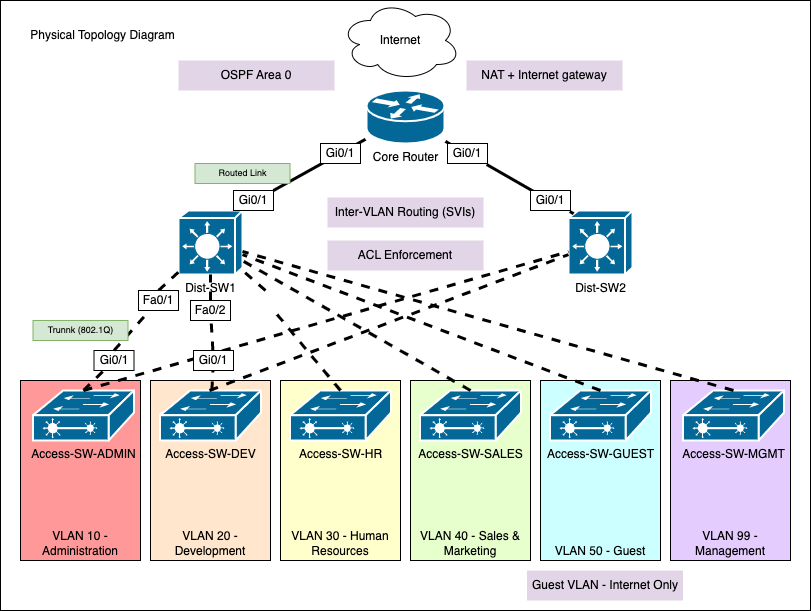

The diagram above was exported from draw.io. Its source (the exported page's mxGraphModel, read from the mxfile embedded in the PNG):
<mxGraphModel dx="1272" dy="892" grid="1" gridSize="10" guides="1" tooltips="1" connect="1" arrows="1" fold="1" page="1" pageScale="1" pageWidth="827" pageHeight="1169" math="0" shadow="0">
  <root>
    <mxCell id="0" />
    <mxCell id="1" parent="0" />
    <mxCell id="2" value="" style="rounded=0;whiteSpace=wrap;html=1;" vertex="1" parent="1">
      <mxGeometry x="11" y="580" width="810" height="610" as="geometry" />
    </mxCell>
    <mxCell id="3" value="Core Router" style="shape=mxgraph.cisco.routers.router;sketch=0;html=1;pointerEvents=1;dashed=0;fillColor=#036897;strokeColor=#ffffff;strokeWidth=2;verticalLabelPosition=bottom;verticalAlign=top;align=center;outlineConnect=0;" vertex="1" parent="1">
      <mxGeometry x="377" y="670" width="78" height="53" as="geometry" />
    </mxCell>
    <mxCell id="4" value="Internet" style="ellipse;shape=cloud;whiteSpace=wrap;html=1;" vertex="1" parent="1">
      <mxGeometry x="351" y="580" width="120" height="80" as="geometry" />
    </mxCell>
    <mxCell id="5" value="Dist-SW1" style="shape=mxgraph.cisco.switches.layer_3_switch;sketch=0;html=1;pointerEvents=1;dashed=0;fillColor=#036897;strokeColor=#ffffff;strokeWidth=2;verticalLabelPosition=bottom;verticalAlign=top;align=center;outlineConnect=0;" vertex="1" parent="1">
      <mxGeometry x="189" y="790" width="64" height="64" as="geometry" />
    </mxCell>
    <mxCell id="6" value="Dist-SW2" style="shape=mxgraph.cisco.switches.layer_3_switch;sketch=0;html=1;pointerEvents=1;dashed=0;fillColor=#036897;strokeColor=#ffffff;strokeWidth=2;verticalLabelPosition=bottom;verticalAlign=top;align=center;outlineConnect=0;" vertex="1" parent="1">
      <mxGeometry x="579" y="790" width="64" height="64" as="geometry" />
    </mxCell>
    <mxCell id="7" value="VLAN 10 -Administration" style="rounded=0;whiteSpace=wrap;html=1;fillColor=#FF9999;align=center;verticalAlign=bottom;" vertex="1" parent="1">
      <mxGeometry x="31" y="960" width="120" height="180" as="geometry" />
    </mxCell>
    <mxCell id="8" value="VLAN 20 -Development" style="rounded=0;whiteSpace=wrap;html=1;fillColor=#FFE6CC;verticalAlign=bottom;" vertex="1" parent="1">
      <mxGeometry x="161" y="960" width="120" height="180" as="geometry" />
    </mxCell>
    <mxCell id="9" value="VLAN 30 - Human Resources" style="rounded=0;whiteSpace=wrap;html=1;fillColor=#FFFFCC;verticalAlign=bottom;" vertex="1" parent="1">
      <mxGeometry x="291" y="960" width="120" height="180" as="geometry" />
    </mxCell>
    <mxCell id="10" value="VLAN 40 - Sales &amp;amp; Marketing" style="rounded=0;whiteSpace=wrap;html=1;fillColor=#E6FFCC;verticalAlign=bottom;" vertex="1" parent="1">
      <mxGeometry x="421" y="960" width="120" height="180" as="geometry" />
    </mxCell>
    <mxCell id="11" value="VLAN 50 - Guest" style="rounded=0;whiteSpace=wrap;html=1;fillColor=#CCFFFF;verticalAlign=bottom;" vertex="1" parent="1">
      <mxGeometry x="551" y="960" width="120" height="180" as="geometry" />
    </mxCell>
    <mxCell id="12" value="VLAN 99 - Management" style="rounded=0;whiteSpace=wrap;html=1;fillColor=#E5CCFF;verticalAlign=bottom;" vertex="1" parent="1">
      <mxGeometry x="681" y="960" width="120" height="180" as="geometry" />
    </mxCell>
    <mxCell id="13" value="Inter-VLAN Routing (SVIs)" style="text;html=1;strokeColor=none;fillColor=#E1D5E7;align=center;verticalAlign=middle;whiteSpace=wrap;rounded=0;" vertex="1" parent="1">
      <mxGeometry x="338" y="777" width="156" height="30" as="geometry" />
    </mxCell>
    <mxCell id="14" value="ACL Enforcement" style="text;html=1;strokeColor=none;fillColor=#E1D5E7;align=center;verticalAlign=middle;whiteSpace=wrap;rounded=0;" vertex="1" parent="1">
      <mxGeometry x="338" y="820" width="156" height="30" as="geometry" />
    </mxCell>
    <mxCell id="15" value="NAT + Internet gateway" style="text;html=1;strokeColor=none;fillColor=#E1D5E7;align=center;verticalAlign=middle;whiteSpace=wrap;rounded=0;" vertex="1" parent="1">
      <mxGeometry x="477" y="640" width="156" height="30" as="geometry" />
    </mxCell>
    <mxCell id="16" value="Access-SW-DEV" style="shape=mxgraph.cisco.switches.layer_2_remote_switch;sketch=0;html=1;pointerEvents=1;dashed=0;fillColor=#036897;strokeColor=#ffffff;strokeWidth=2;verticalLabelPosition=bottom;verticalAlign=top;align=center;outlineConnect=0;" vertex="1" parent="1">
      <mxGeometry x="170.5" y="970" width="101" height="50" as="geometry" />
    </mxCell>
    <mxCell id="17" value="Access-SW-HR" style="shape=mxgraph.cisco.switches.layer_2_remote_switch;sketch=0;html=1;pointerEvents=1;dashed=0;fillColor=#036897;strokeColor=#ffffff;strokeWidth=2;verticalLabelPosition=bottom;verticalAlign=top;align=center;outlineConnect=0;" vertex="1" parent="1">
      <mxGeometry x="300.5" y="970" width="101" height="50" as="geometry" />
    </mxCell>
    <mxCell id="18" value="Access-SW-SALES" style="shape=mxgraph.cisco.switches.layer_2_remote_switch;sketch=0;html=1;pointerEvents=1;dashed=0;fillColor=#036897;strokeColor=#ffffff;strokeWidth=2;verticalLabelPosition=bottom;verticalAlign=top;align=center;outlineConnect=0;" vertex="1" parent="1">
      <mxGeometry x="430.5" y="970" width="101" height="50" as="geometry" />
    </mxCell>
    <mxCell id="19" value="Access-SW-GUEST" style="shape=mxgraph.cisco.switches.layer_2_remote_switch;sketch=0;html=1;pointerEvents=1;dashed=0;fillColor=#036897;strokeColor=#ffffff;strokeWidth=2;verticalLabelPosition=bottom;verticalAlign=top;align=center;outlineConnect=0;" vertex="1" parent="1">
      <mxGeometry x="560.5" y="970" width="101" height="50" as="geometry" />
    </mxCell>
    <mxCell id="20" value="Access-SW-MGMT" style="shape=mxgraph.cisco.switches.layer_2_remote_switch;sketch=0;html=1;pointerEvents=1;dashed=0;fillColor=#036897;strokeColor=#ffffff;strokeWidth=2;verticalLabelPosition=bottom;verticalAlign=top;align=center;outlineConnect=0;" vertex="1" parent="1">
      <mxGeometry x="693.5" y="970" width="101" height="50" as="geometry" />
    </mxCell>
    <mxCell id="21" value="&lt;span style=&quot;font-weight: normal;&quot;&gt;Access-SW-ADMIN&lt;/span&gt;" style="shape=mxgraph.cisco.switches.layer_2_remote_switch;sketch=0;html=1;pointerEvents=1;dashed=0;fillColor=#036897;strokeColor=#ffffff;strokeWidth=2;verticalLabelPosition=bottom;verticalAlign=top;align=center;outlineConnect=0;fontStyle=1" vertex="1" parent="1">
      <mxGeometry x="43.5" y="970" width="101" height="50" as="geometry" />
    </mxCell>
    <mxCell id="22" value="Guest VLAN - Internet Only" style="text;html=1;strokeColor=none;fillColor=#E1D5E7;align=center;verticalAlign=middle;whiteSpace=wrap;rounded=0;" vertex="1" parent="1">
      <mxGeometry x="537.5" y="1150" width="156" height="30" as="geometry" />
    </mxCell>
    <mxCell id="23" value="OSPF Area 0" style="text;html=1;strokeColor=none;fillColor=#E1D5E7;align=center;verticalAlign=middle;whiteSpace=wrap;rounded=0;" vertex="1" parent="1">
      <mxGeometry x="189" y="640" width="156" height="30" as="geometry" />
    </mxCell>
    <mxCell id="24" value="" style="endArrow=none;html=1;rounded=0;exitX=1;exitY=0;exitDx=0;exitDy=0;exitPerimeter=0;jumpSize=14;targetPerimeterSpacing=1;strokeWidth=3;" edge="1" source="40" target="3" parent="1">
      <mxGeometry width="50" height="50" relative="1" as="geometry">
        <mxPoint x="295" y="773" as="sourcePoint" />
        <mxPoint x="345" y="723" as="targetPoint" />
      </mxGeometry>
    </mxCell>
    <mxCell id="25" value="" style="endArrow=none;html=1;rounded=0;exitX=0.08;exitY=0.05;exitDx=0;exitDy=0;exitPerimeter=0;jumpSize=14;targetPerimeterSpacing=1;strokeWidth=3;" edge="1" source="43" target="3" parent="1">
      <mxGeometry width="50" height="50" relative="1" as="geometry">
        <mxPoint x="263" y="800" as="sourcePoint" />
        <mxPoint x="386" y="729" as="targetPoint" />
      </mxGeometry>
    </mxCell>
    <mxCell id="26" value="" style="endArrow=none;dashed=1;html=1;rounded=0;strokeWidth=3;exitX=0.5;exitY=0;exitDx=0;exitDy=0;exitPerimeter=0;" edge="1" source="38" target="5" parent="1">
      <mxGeometry width="50" height="50" relative="1" as="geometry">
        <mxPoint x="130" y="930" as="sourcePoint" />
        <mxPoint x="180" y="870" as="targetPoint" />
      </mxGeometry>
    </mxCell>
    <mxCell id="27" value="" style="endArrow=none;dashed=1;html=1;rounded=0;strokeWidth=3;" edge="1" source="47" target="5" parent="1">
      <mxGeometry width="50" height="50" relative="1" as="geometry">
        <mxPoint x="121" y="980" as="sourcePoint" />
        <mxPoint x="199" y="864" as="targetPoint" />
      </mxGeometry>
    </mxCell>
    <mxCell id="28" value="" style="endArrow=none;dashed=1;html=1;rounded=0;strokeWidth=3;exitX=0.5;exitY=0;exitDx=0;exitDy=0;exitPerimeter=0;" edge="1" target="5" parent="1">
      <mxGeometry width="50" height="50" relative="1" as="geometry">
        <mxPoint x="276" y="870" as="sourcePoint" />
        <mxPoint x="209" y="874" as="targetPoint" />
      </mxGeometry>
    </mxCell>
    <mxCell id="29" value="" style="endArrow=none;dashed=1;html=1;rounded=0;strokeWidth=3;exitX=0.5;exitY=0;exitDx=0;exitDy=0;exitPerimeter=0;" edge="1" source="18" target="5" parent="1">
      <mxGeometry width="50" height="50" relative="1" as="geometry">
        <mxPoint x="141" y="1000" as="sourcePoint" />
        <mxPoint x="219" y="884" as="targetPoint" />
      </mxGeometry>
    </mxCell>
    <mxCell id="30" value="" style="endArrow=none;dashed=1;html=1;rounded=0;strokeWidth=3;exitX=0.5;exitY=0;exitDx=0;exitDy=0;exitPerimeter=0;" edge="1" source="19" target="5" parent="1">
      <mxGeometry width="50" height="50" relative="1" as="geometry">
        <mxPoint x="151" y="1010" as="sourcePoint" />
        <mxPoint x="229" y="894" as="targetPoint" />
      </mxGeometry>
    </mxCell>
    <mxCell id="31" value="" style="endArrow=none;dashed=1;html=1;rounded=0;strokeWidth=3;exitX=0.5;exitY=0;exitDx=0;exitDy=0;exitPerimeter=0;" edge="1" source="20" target="5" parent="1">
      <mxGeometry width="50" height="50" relative="1" as="geometry">
        <mxPoint x="161" y="1020" as="sourcePoint" />
        <mxPoint x="239" y="904" as="targetPoint" />
      </mxGeometry>
    </mxCell>
    <mxCell id="32" value="" style="endArrow=none;dashed=1;html=1;rounded=0;strokeWidth=3;" edge="1" target="6" parent="1">
      <mxGeometry width="50" height="50" relative="1" as="geometry">
        <mxPoint x="220" y="970" as="sourcePoint" />
        <mxPoint x="231" y="864" as="targetPoint" />
      </mxGeometry>
    </mxCell>
    <mxCell id="33" value="" style="endArrow=none;dashed=1;html=1;rounded=0;strokeWidth=3;exitX=0.5;exitY=0;exitDx=0;exitDy=0;exitPerimeter=0;" edge="1" source="21" target="6" parent="1">
      <mxGeometry width="50" height="50" relative="1" as="geometry">
        <mxPoint x="104" y="980" as="sourcePoint" />
        <mxPoint x="204" y="864" as="targetPoint" />
      </mxGeometry>
    </mxCell>
    <mxCell id="34" value="" style="endArrow=none;dashed=1;html=1;rounded=0;strokeWidth=3;exitX=0.5;exitY=0;exitDx=0;exitDy=0;exitPerimeter=0;" edge="1" source="17" parent="1">
      <mxGeometry width="50" height="50" relative="1" as="geometry">
        <mxPoint x="351" y="970" as="sourcePoint" />
        <mxPoint x="284.33333333333326" y="890" as="targetPoint" />
      </mxGeometry>
    </mxCell>
    <mxCell id="35" value="" style="endArrow=none;dashed=1;html=1;rounded=0;strokeWidth=3;exitX=0.5;exitY=0;exitDx=0;exitDy=0;exitPerimeter=0;" edge="1" source="21" target="36" parent="1">
      <mxGeometry width="50" height="50" relative="1" as="geometry">
        <mxPoint x="94" y="970" as="sourcePoint" />
        <mxPoint x="194" y="854" as="targetPoint" />
      </mxGeometry>
    </mxCell>
    <mxCell id="36" value="Gi0/1" style="rounded=0;whiteSpace=wrap;html=1;" vertex="1" parent="1">
      <mxGeometry x="104.5" y="930" width="40" height="20" as="geometry" />
    </mxCell>
    <mxCell id="37" value="" style="endArrow=none;dashed=1;html=1;rounded=0;strokeWidth=3;exitX=0.5;exitY=0;exitDx=0;exitDy=0;exitPerimeter=0;" edge="1" source="36" target="38" parent="1">
      <mxGeometry width="50" height="50" relative="1" as="geometry">
        <mxPoint x="125" y="930" as="sourcePoint" />
        <mxPoint x="192" y="854" as="targetPoint" />
      </mxGeometry>
    </mxCell>
    <mxCell id="38" value="Fa0/1" style="rounded=0;whiteSpace=wrap;html=1;" vertex="1" parent="1">
      <mxGeometry x="149" y="870" width="40" height="20" as="geometry" />
    </mxCell>
    <mxCell id="39" value="" style="endArrow=none;html=1;rounded=0;exitX=1;exitY=0;exitDx=0;exitDy=0;exitPerimeter=0;jumpSize=14;targetPerimeterSpacing=1;strokeWidth=3;" edge="1" source="5" target="40" parent="1">
      <mxGeometry width="50" height="50" relative="1" as="geometry">
        <mxPoint x="253" y="790" as="sourcePoint" />
        <mxPoint x="376" y="719" as="targetPoint" />
      </mxGeometry>
    </mxCell>
    <mxCell id="40" value="Gi0/1" style="rounded=0;whiteSpace=wrap;html=1;" vertex="1" parent="1">
      <mxGeometry x="244" y="770" width="40" height="20" as="geometry" />
    </mxCell>
    <mxCell id="41" value="Gi0/1" style="rounded=0;whiteSpace=wrap;html=1;" vertex="1" parent="1">
      <mxGeometry x="331" y="723" width="40" height="20" as="geometry" />
    </mxCell>
    <mxCell id="42" value="" style="endArrow=none;html=1;rounded=0;exitX=0.08;exitY=0.05;exitDx=0;exitDy=0;exitPerimeter=0;jumpSize=14;targetPerimeterSpacing=1;strokeWidth=3;" edge="1" source="45" target="43" parent="1">
      <mxGeometry width="50" height="50" relative="1" as="geometry">
        <mxPoint x="584" y="793" as="sourcePoint" />
        <mxPoint x="456" y="720" as="targetPoint" />
      </mxGeometry>
    </mxCell>
    <mxCell id="43" value="Gi0/1" style="rounded=0;whiteSpace=wrap;html=1;" vertex="1" parent="1">
      <mxGeometry x="458" y="723" width="40" height="20" as="geometry" />
    </mxCell>
    <mxCell id="44" value="" style="endArrow=none;html=1;rounded=0;exitX=0.08;exitY=0.05;exitDx=0;exitDy=0;exitPerimeter=0;jumpSize=14;targetPerimeterSpacing=1;strokeWidth=3;" edge="1" source="6" target="45" parent="1">
      <mxGeometry width="50" height="50" relative="1" as="geometry">
        <mxPoint x="584" y="793" as="sourcePoint" />
        <mxPoint x="497" y="744" as="targetPoint" />
      </mxGeometry>
    </mxCell>
    <mxCell id="45" value="Gi0/1" style="rounded=0;whiteSpace=wrap;html=1;" vertex="1" parent="1">
      <mxGeometry x="541" y="770" width="40" height="20" as="geometry" />
    </mxCell>
    <mxCell id="46" value="" style="endArrow=none;dashed=1;html=1;rounded=0;strokeWidth=3;" edge="1" source="49" target="47" parent="1">
      <mxGeometry width="50" height="50" relative="1" as="geometry">
        <mxPoint x="221" y="970" as="sourcePoint" />
        <mxPoint x="221" y="854" as="targetPoint" />
      </mxGeometry>
    </mxCell>
    <mxCell id="47" value="Fa0/2" style="rounded=0;whiteSpace=wrap;html=1;" vertex="1" parent="1">
      <mxGeometry x="201" y="880" width="40" height="20" as="geometry" />
    </mxCell>
    <mxCell id="48" value="" style="endArrow=none;dashed=1;html=1;rounded=0;strokeWidth=3;" edge="1" source="16" target="49" parent="1">
      <mxGeometry width="50" height="50" relative="1" as="geometry">
        <mxPoint x="221" y="970" as="sourcePoint" />
        <mxPoint x="221" y="900" as="targetPoint" />
      </mxGeometry>
    </mxCell>
    <mxCell id="49" value="Gi0/1" style="rounded=0;whiteSpace=wrap;html=1;" vertex="1" parent="1">
      <mxGeometry x="204" y="930" width="40" height="20" as="geometry" />
    </mxCell>
    <mxCell id="50" value="Trunnk (802.1Q)" style="text;html=1;strokeColor=#82b366;fillColor=#d5e8d4;align=center;verticalAlign=middle;whiteSpace=wrap;rounded=0;fontSize=9;" vertex="1" parent="1">
      <mxGeometry x="43.5" y="900" width="95" height="20" as="geometry" />
    </mxCell>
    <mxCell id="51" value="Routed Link" style="text;html=1;strokeColor=#82b366;fillColor=#d5e8d4;align=center;verticalAlign=middle;whiteSpace=wrap;rounded=0;fontSize=9;" vertex="1" parent="1">
      <mxGeometry x="205.5" y="743" width="95" height="20" as="geometry" />
    </mxCell>
    <mxCell id="52" value="&lt;span style=&quot;font-size: 12px;&quot;&gt;Physical Topology Diagram&lt;/span&gt;" style="text;html=1;strokeColor=none;fillColor=none;align=center;verticalAlign=middle;whiteSpace=wrap;rounded=0;fontSize=9;fontFamily=Helvetica;fontColor=default;" vertex="1" parent="1">
      <mxGeometry x="34" y="600" width="159" height="30" as="geometry" />
    </mxCell>
  </root>
</mxGraphModel>